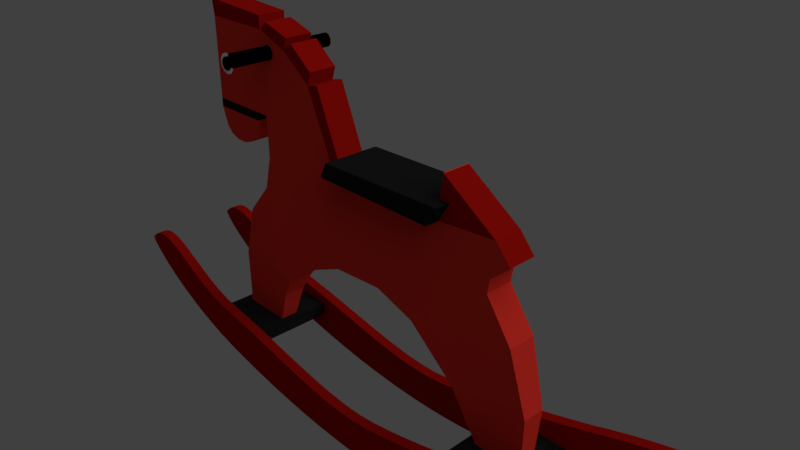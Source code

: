 # Source: Rocking_Horse.blend  (saved by Blender 2.79.0; exported with 4.5.12 LTS)
import bpy
from mathutils import Matrix  # noqa: F401  (used for matrix-valued properties, if any)

bpy.ops.wm.read_factory_settings(use_empty=True)
scene = bpy.context.scene
scene.name = 'Scene'

# ---- collections
col_collection_1 = bpy.data.collections.new('Collection 1'); scene.collection.children.link(col_collection_1)

# ---- materials (node trees are filled in below, after node groups)
mat_black_002 = bpy.data.materials.new('Black.002')
mat_black_002.alpha_threshold = 0.0
mat_black_002.use_transparent_shadow = False
mat_black_002.diffuse_color = (0.0, 0.0, 0.0, 1.0)
mat_black_002.roughness = 0.5
mat_black_002.specular_intensity = 0.0
mat_red = bpy.data.materials.new('Red')
mat_red.alpha_threshold = 0.0
mat_red.use_transparent_shadow = False
mat_red.diffuse_color = (0.8, 0.03757, 0.02389, 1.0)
mat_red.roughness = 0.5
mat_red.specular_intensity = 0.1228
mat_black = bpy.data.materials.new('Black')
mat_black.alpha_threshold = 0.0
mat_black.use_transparent_shadow = False
mat_black.diffuse_color = (0.01467, 0.01467, 0.01467, 1.0)
mat_black.roughness = 0.5
mat_black.specular_intensity = 0.1754
mat_blue = bpy.data.materials.new('Blue')
mat_blue.alpha_threshold = 0.0
mat_blue.use_transparent_shadow = False
mat_blue.diffuse_color = (0.2141, 0.2165, 0.8, 1.0)
mat_blue.roughness = 0.5
mat_blue.specular_intensity = 0.0
mat_darkred = bpy.data.materials.new('DarkRed')
mat_darkred.alpha_threshold = 0.0
mat_darkred.use_transparent_shadow = False
mat_darkred.diffuse_color = (0.3844, 0.005748, 0.003332, 1.0)
mat_darkred.roughness = 0.5
mat_darkred.specular_intensity = 1.0
mat_white = bpy.data.materials.new('White')
mat_white.alpha_threshold = 0.0
mat_white.use_transparent_shadow = False
mat_white.diffuse_color = (1.0, 1.0, 1.0, 1.0)
mat_white.roughness = 0.5
mat_white.specular_intensity = 0.0
mat_black_003 = bpy.data.materials.new('Black.003')
mat_black_003.alpha_threshold = 0.0
mat_black_003.use_transparent_shadow = False
mat_black_003.diffuse_color = (0.0, 0.0, 0.0, 1.0)
mat_black_003.roughness = 0.5
mat_black_003.specular_intensity = 1.0

# ---- material node trees

# ---- world
world_world = bpy.data.worlds.new('World'); scene.world = world_world
world_world.color = (0.05088, 0.05088, 0.05088)
world_world.use_sun_shadow = False
world_world.sun_shadow_jitter_overblur = 0.0
world_world.cycles.sampling_method = 'MANUAL'

# ---- cameras
cam_camera = bpy.data.cameras.new('Camera')
cam_camera.clip_end = 100.0
cam_camera.lens = 35.0
cam_camera.sensor_width = 32.0
cam_camera.sensor_height = 18.0
cam_camera.ortho_scale = 7.314
cam_camera.dof.focus_distance = 0.0
cam_camera.dof.aperture_fstop = 128.0

# ---- lights
light_lamp = bpy.data.lights.new('Lamp', 'SUN')
light_lamp.transmission_factor = 0.0
light_lamp.cutoff_distance = 30.0
light_lamp.angle = 1.34
light_lamp.energy = 1.0
light_lamp.shadow_buffer_clip_start = 1.001
light_lamp.shadow_soft_size = 0.792
light_lamp.shadow_cascade_max_distance = 1000.0

# ---- meshes
me_cylinder = bpy.data.meshes.new('Cylinder')
me_cylinder.from_pydata([(0.0, 0.1, -0.75), (0.0, 0.1, 0.75), (0.05878, 0.0809, -0.75), (0.05878, 0.0809, 0.75), (0.09511, 0.0309, -0.75), (0.09511, 0.0309, 0.75), (0.09511, -0.0309, -0.75), (0.09511, -0.0309, 0.75), (0.05878, -0.0809, -0.75), (0.05878, -0.0809, 0.75), (-8.742e-09, -0.1, -0.75), (-8.742e-09, -0.1, 0.75), (-0.05878, -0.0809, -0.75), (-0.05878, -0.0809, 0.75), (-0.09511, -0.0309, -0.75), (-0.09511, -0.0309, 0.75), (-0.09511, 0.0309, -0.75), (-0.09511, 0.0309, 0.75), (-0.05878, 0.0809, -0.75), (-0.05878, 0.0809, 0.75)], [], [(0, 1, 3, 2), (2, 3, 5, 4), (4, 5, 7, 6), (6, 7, 9, 8), (8, 9, 11, 10), (10, 11, 13, 12), (12, 13, 15, 14), (14, 15, 17, 16), (3, 1, 19, 17, 15, 13, 11, 9, 7, 5), (16, 17, 19, 18), (18, 19, 1, 0), (0, 2, 4, 6, 8, 10, 12, 14, 16, 18)])
me_cylinder.materials.append(mat_black_002)
me_cylinder.use_remesh_preserve_volume = False
me_cylinder.use_remesh_preserve_attributes = False
me_cylinder.use_mirror_vertex_groups = False
me_cylinder.update()
me_cube_002 = bpy.data.meshes.new('Cube.002')
me_cube_002.from_pydata([(-0.2, -0.2, -0.2), (-0.2, -0.2, 0.2), (-0.2, 0.2, -0.2), (-0.2, 0.2, 0.2), (0.2, -0.2, -0.2), (0.2, -0.2, 0.2), (0.2, 0.2, -0.2), (0.2, 0.2, 0.2), (-0.2372, -0.06621, 6.671), (-0.2372, -0.06621, 9.323), (-0.2372, 0.06621, 6.671), (0.1073, -0.06621, 6.671), (0.1073, -0.06621, 9.323), (0.1073, 0.06621, 6.671), (0.1073, 0.06621, 9.323), (-0.2372, -0.06621, 6.929), (-0.2372, 0.06621, 6.929), (0.1073, 0.06621, 6.929), (0.1073, -0.06621, 6.929), (0.1908, 0.06621, 9.323), (0.1908, -0.06621, 9.323), (0.1908, 0.06621, 6.929), (0.1908, -0.06621, 6.929), (-0.1982, 0.06621, 6.102), (-0.1982, -0.06621, 6.102), (0.06827, 0.06621, 6.102), (0.06827, -0.06621, 6.102), (-0.1581, 0.06621, 5.924), (-0.1581, -0.06621, 5.924), (0.02368, 0.06621, 5.924), (0.02368, -0.06621, 5.924), (-0.1001, 0.06621, 5.82), (-0.1001, -0.06621, 5.82), (-0.0343, 0.06621, 5.82), (-0.0343, -0.06621, 5.82), (0.3794, 0.06621, 8.937), (0.3794, -0.06621, 8.937), (0.1922, 0.06621, 5.679), (0.1922, -0.06621, 5.679), (0.5665, 0.06621, 8.23), (0.5665, -0.06621, 8.23), (0.1408, 0.06621, 4.67), (0.1408, -0.06621, 4.67), (0.7441, 0.06621, 6.099), (0.7441, -0.06621, 6.099), (0.518, 0.06621, 2.736), (0.518, -0.06621, 2.736), (-0.02019, 0.06621, 3.705), (-0.02019, -0.06621, 3.705), (0.3187, 0.06621, 1.951), (0.3187, -0.06621, 1.951), (-0.1291, 0.05416, 2.0), (-0.1291, -0.05416, 2.0), (0.2366, 0.05416, 1.26), (0.2366, -0.05416, 1.26), (0.1615, -0.04307, 0.1486), (1.484, 0.06621, 6.078), (1.484, -0.06621, 6.078), (0.7555, 0.06621, 3.265), (0.7555, -0.06621, 3.265), (1.824, 0.06621, 6.219), (1.824, -0.06621, 6.219), (1.069, 0.06621, 3.364), (1.069, -0.06621, 3.364), (1.91, 0.06621, 5.701), (1.91, -0.06621, 5.701), (1.312, 0.06621, 2.941), (1.312, -0.06621, 2.941), (1.91, 0.02207, 5.701), (1.91, -0.02207, 5.701), (1.801, 0.06621, 5.211), (1.788, 0.06621, 4.805), (1.801, -0.06621, 5.211), (1.788, -0.06621, 4.805), (1.312, 0.02207, 2.941), (1.312, -0.02207, 2.941), (1.788, 0.02207, 4.805), (1.788, -0.02207, 4.805), (1.801, 0.02207, 5.211), (1.801, -0.02207, 5.211), (1.938, 0.06621, 3.676), (1.591, 0.06621, 1.73), (1.938, -0.06621, 3.676), (1.591, -0.06621, 1.73), (1.591, -0.02207, 1.73), (1.591, 0.02207, 1.73), (1.938, -0.02207, 3.676), (1.938, 0.02207, 3.676), (2.034, 0.05317, 1.879), (1.644, 0.05317, 1.141), (2.034, -0.05317, 1.879), (1.644, -0.05317, 1.141), (1.644, -0.01772, 1.141), (1.644, 0.01772, 1.141), (2.034, -0.01772, 1.879), (2.034, 0.01772, 1.879), (2.015, 0.03752, 0.3355), (1.725, 0.03752, 0.2635), (2.015, -0.03752, 0.3355), (1.725, -0.03752, 0.2635), (1.725, -0.01251, 0.2635), (1.725, 0.01251, 0.2635), (2.015, -0.01251, 0.3355), (2.015, 0.01251, 0.3355), (-0.1452, 0.04307, 0.4569), (-0.1452, -0.04307, 0.4569), (0.1615, 0.04307, 0.1486), (1.727, -0.03752, -0.01077), (2.018, -0.03752, 0.06127), (1.727, 0.03752, -0.01077), (2.018, 0.03752, 0.06127), (0.1587, -0.04135, 0.04131), (0.1574, 0.04478, 0.04818), (-0.1531, -0.04478, 0.1498), (-0.1544, 0.04135, 0.1567), (2.018, 0.01251, 0.06127), (2.018, -0.01251, 0.06127), (1.727, 0.01251, -0.01077), (1.727, -0.01251, -0.01077), (1.674, -0.2, -0.2), (1.674, -0.2, 0.2), (1.674, 0.2, -0.2), (1.674, 0.2, 0.2), (2.074, -0.2, -0.2), (2.074, -0.2, 0.2), (2.074, 0.2, -0.2), (2.074, 0.2, 0.2), (-0.2372, 0.06621, 9.323), (0.1832, 0.06621, 9.323), (0.1832, -0.06621, 9.323), (-0.2512, -0.06621, 9.81), (-0.2512, 0.06621, 9.81), (0.1832, 0.06621, 9.696), (0.1832, -0.06621, 9.696), (0.2379, 0.06621, 9.568), (0.2379, -0.06621, 9.568), (0.4072, 0.06621, 9.298), (0.4072, -0.06621, 9.298), (0.4446, 0.06621, 9.191), (0.4446, -0.06621, 9.191), (0.5904, 0.06621, 8.598), (0.5904, -0.06621, 8.598), (0.64, 0.06621, 8.317), (0.64, -0.06621, 8.317), (0.7847, 0.06621, 6.528), (0.7847, -0.06621, 6.528), (1.484, -0.06621, 6.576), (1.671, -0.06621, 6.424), (0.7881, 0.06621, 6.558), (0.7881, -0.06621, 6.558), (1.565, 0.06621, 6.643), (1.55, -0.06621, 6.643), (1.484, -0.1338, 6.078), (0.7441, -0.1338, 6.099), (1.55, -0.1338, 6.643), (0.7881, -0.1338, 6.558), (0.7441, 0.137, 6.099), (1.484, 0.137, 6.078), (0.7881, 0.137, 6.558), (1.565, 0.137, 6.643), (1.484, 0.06621, 6.576), (1.671, 0.06621, 6.424), (1.512, 0.06621, 7.312), (1.512, -0.06621, 7.312), (1.508, 0.06621, 7.322), (1.508, -0.06621, 7.322)], [], [(0, 1, 3, 2), (2, 3, 7, 6), (6, 7, 5, 4), (4, 5, 1, 0), (2, 6, 4, 0), (7, 3, 1, 5), (15, 9, 127, 16), (16, 127, 14, 17), (17, 14, 19, 21), (18, 12, 9, 15), (8, 10, 23, 24), (12, 14, 128, 129), (11, 18, 15, 8), (13, 17, 18, 11), (10, 16, 17, 13), (8, 15, 16, 10), (20, 22, 38, 36), (14, 12, 20, 19), (18, 17, 21, 22), (12, 18, 22, 20), (26, 24, 28, 30), (13, 11, 26, 25), (11, 8, 24, 26), (10, 13, 25, 23), (29, 30, 34, 33), (23, 25, 29, 27), (25, 26, 30, 29), (24, 23, 27, 28), (31, 33, 34, 32), (28, 27, 31, 32), (30, 28, 32, 34), (27, 29, 33, 31), (38, 37, 41, 42), (36, 35, 136, 137), (22, 21, 37, 38), (21, 19, 35, 37), (40, 42, 46, 44), (37, 35, 39, 41), (36, 38, 42, 40), (36, 40, 141, 139), (46, 45, 58, 59), (43, 39, 142, 144), (41, 45, 49, 47), (41, 39, 43, 45), (49, 50, 54, 53), (45, 46, 50, 49), (42, 41, 47, 48), (46, 42, 48, 50), (54, 52, 105, 55), (50, 48, 52, 54), (48, 47, 51, 52), (47, 49, 53, 51), (52, 51, 104, 105), (51, 53, 106, 104), (53, 54, 55, 106), (57, 59, 63, 61), (45, 43, 56, 58), (44, 46, 59, 57), (57, 56, 150, 151), (61, 63, 67, 73, 72, 65), (56, 57, 146, 160), (59, 58, 62, 63), (58, 56, 60, 62), (79, 69, 65, 72), (60, 61, 65, 69, 68, 64), (63, 62, 66, 74, 75, 67), (62, 60, 64, 70, 71, 66), (74, 66, 81, 85), (77, 79, 72, 73), (67, 75, 84, 83), (77, 73, 82, 86), (71, 70, 78, 76), (76, 78, 79, 77), (70, 64, 68, 78), (78, 68, 69, 79), (83, 84, 92, 91), (84, 85, 93, 92), (80, 87, 95, 88), (66, 71, 80, 81), (71, 76, 87, 80), (75, 74, 85, 84), (73, 67, 83, 82), (76, 77, 86, 87), (90, 91, 99, 98), (93, 89, 97, 101), (94, 90, 98, 102), (81, 80, 88, 89), (87, 86, 94, 95), (86, 82, 90, 94), (85, 81, 89, 93), (82, 83, 91, 90), (88, 95, 103, 96), (92, 93, 101, 100), (91, 92, 100, 99), (89, 88, 96, 97), (95, 94, 102, 103), (99, 100, 118, 107), (100, 101, 117, 118), (109, 110, 115, 116, 108, 107, 118, 117), (96, 103, 115, 110), (104, 106, 112, 114), (105, 104, 114, 113), (55, 105, 113, 111), (106, 55, 111, 112), (113, 114, 112, 111), (98, 99, 107, 108), (101, 97, 109, 117), (102, 98, 108, 116), (103, 102, 116, 115), (97, 96, 110, 109), (119, 120, 122, 121), (121, 122, 126, 125), (125, 126, 124, 123), (123, 124, 120, 119), (121, 125, 123, 119), (126, 122, 120, 124), (9, 129, 133, 130), (9, 12, 129), (14, 127, 128), (132, 131, 130, 133), (128, 127, 131, 132), (129, 128, 132, 133), (127, 9, 130, 131), (134, 135, 137, 136), (20, 36, 137, 135), (19, 20, 135, 134), (35, 19, 134, 136), (138, 139, 141, 140), (35, 36, 139, 138), (39, 35, 138, 140), (40, 39, 140, 141), (142, 143, 145, 144), (44, 43, 144, 145), (40, 44, 145, 143), (39, 40, 143, 142), (60, 56, 160, 161), (61, 60, 161, 147), (57, 61, 147, 146), (148, 149, 151, 150), (57, 151, 154, 152), (43, 44, 149, 148), (150, 56, 157, 159), (153, 152, 154, 155), (151, 149, 155, 154), (44, 57, 152, 153), (149, 44, 153, 155), (157, 156, 158, 159), (148, 150, 159, 158), (56, 43, 156, 157), (43, 148, 158, 156), (146, 147, 165, 163), (162, 163, 165, 164), (160, 146, 163, 162), (161, 160, 162, 164), (147, 161, 164, 165), (61, 60, 164, 165), (147, 61, 165), (161, 164, 60)])
me_cube_002.polygons.foreach_set('material_index', [1, 0, 1, 0, 1, 1, 0, 0, 0, 0, 0, 0, 1, 1, 1, 1, 0, 0, 0, 0, 0, 0, 0, 0, 0, 0, 0, 0, 0, 0, 0, 0, 0, 3, 0, 0, 0, 0, 0, 3, 0, 3, 0, 0, 0, 0, 0, 0, 0, 0, 0, 0, 0, 0, 0, 0, 0, 0, 0, 0, 0, 0, 0, 0, 3, 0, 0, 0, 0, 0, 0, 0, 0, 0, 0, 0, 0, 0, 0, 0, 0, 0, 0, 0, 0, 0, 0, 0, 0, 0, 0, 0, 0, 0, 0, 0, 0, 0, 0, 0, 0, 0, 0, 0, 0, 0, 0, 0, 0, 0, 1, 0, 1, 0, 1, 1, 3, 0, 0, 3, 3, 3, 3, 3, 3, 3, 3, 3, 3, 3, 3, 3, 0, 3, 3, 3, 0, 3, 1, 1, 0, 1, 1, 1, 1, 1, 1, 1, 1, 1, 3, 0, 0, 3, 0, 3, 3, 3])
me_cube_002.materials.append(mat_red)
me_cube_002.materials.append(mat_black)
me_cube_002.materials.append(mat_blue)
me_cube_002.materials.append(mat_darkred)
me_cube_002.use_remesh_preserve_volume = False
me_cube_002.use_remesh_preserve_attributes = False
me_cube_002.use_mirror_vertex_groups = False
me_cube_002.update()
me_cubeziercurve = bpy.data.meshes.new('CUBezierCurve')
me_cubeziercurve.from_pydata([(-0.8987, 0.1704, -9.93e-11), (-0.7719, 0.2672, -1.675e-10), (-0.6408, 0.3149, -3.337e-10), (-0.5041, 0.3208, -5.401e-10), (-0.3608, 0.2922, -7.288e-10), (-0.2096, 0.2362, -8.42e-10), (-0.04931, 0.1601, -8.219e-10), (0.1212, 0.07105, -6.108e-10), (0.3032, -0.02369, -1.507e-10), (0.4978, -0.1169, 6.16e-10), (0.7062, -0.2014, 1.747e-09), (0.9296, -0.27, 3.301e-09), (1.169, -0.3154, 5.334e-09), (1.426, -0.3513, 7.164e-09), (1.68, -0.3924, 7.992e-09), (1.932, -0.4369, 7.993e-09), (2.179, -0.4829, 7.343e-09), (2.662, -0.5727, 4.786e-09), (2.897, -0.6128, 3.231e-09), (3.127, -0.6474, 1.723e-09), (3.352, -0.6746, 4.392e-10), (3.57, -0.6927, -4.466e-10), (3.783, -0.7, -7.591e-10), (3.99, -0.6945, -3.232e-10), (4.236, -0.6673, -7.028e-10), (4.533, -0.6156, -3.375e-09), (4.864, -0.5451, -7.856e-09), (5.216, -0.461, -1.366e-08), (5.574, -0.3689, -2.031e-08), (5.923, -0.2743, -2.73e-08), (6.247, -0.1825, -3.417e-08), (6.534, -0.09916, -4.043e-08), (6.767, -0.02958, -4.558e-08), (6.932, 0.02074, -4.916e-08), (7.015, 0.04633, -5.066e-08), (7.0, 0.04173, -4.961e-08), (6.767, -0.03091, -3.914e-08), (6.645, -0.06712, -2.922e-08), (6.618, -0.07301, -1.991e-08), (6.669, -0.05464, -1.127e-08), (6.781, -0.01811, -3.345e-09), (6.937, 0.03049, 3.812e-09), (7.121, 0.08509, 1.015e-08), (7.317, 0.1396, 1.56e-08), (7.506, 0.1879, 2.014e-08), (7.674, 0.224, 2.368e-08), (7.802, 0.2417, 2.62e-08), (7.875, 0.2349, 2.763e-08), (7.989, 0.1315, 3.386e-08), (7.985, 0.015, 4.424e-08), (7.881, -0.111, 5.82e-08), (7.693, -0.2429, 7.519e-08), (7.439, -0.3773, 9.463e-08), (7.136, -0.5108, 1.16e-07), (6.802, -0.6397, 1.386e-07), (6.453, -0.7606, 1.62e-07), (6.108, -0.8699, 1.856e-07), (5.783, -0.9643, 2.089e-07), (5.496, -1.04, 2.312e-07), (5.264, -1.094, 2.519e-07), (5.059, -1.133, 2.674e-07), (4.829, -1.167, 2.756e-07), (4.576, -1.194, 2.773e-07), (4.299, -1.214, 2.731e-07), (3.999, -1.226, 2.637e-07), (3.676, -1.226, 2.5e-07), (3.33, -1.216, 2.325e-07), (2.962, -1.192, 2.122e-07), (2.57, -1.153, 1.895e-07), (2.157, -1.099, 1.654e-07), (1.721, -1.027, 1.405e-07), (1.263, -0.9369, 1.155e-07), (0.9403, -0.8576, 1.007e-07), (0.6388, -0.764, 9.105e-08), (0.3597, -0.6598, 8.573e-08), (0.1045, -0.5485, 8.401e-08), (-0.1253, -0.4336, 8.515e-08), (-0.3283, -0.3187, 8.84e-08), (-0.503, -0.2075, 9.302e-08), (-0.6479, -0.1035, 9.825e-08), (-0.7617, -0.01024, 1.034e-07), (-0.8428, 0.06868, 1.076e-07), (-0.8899, 0.1297, 1.102e-07), (-0.9014, 0.1692, 1.104e-07), (2.423, -0.5288, 6.215e-09), (-0.8987, 0.1704, 0.1506), (-0.7719, 0.2672, 0.1506), (-0.6408, 0.3149, 0.1506), (-0.5041, 0.3208, 0.1506), (-0.3608, 0.2922, 0.1506), (-0.2096, 0.2362, 0.1506), (-0.04931, 0.1601, 0.1506), (0.1212, 0.07105, 0.1506), (0.3032, -0.02369, 0.1506), (0.4978, -0.1169, 0.1506), (0.7062, -0.2014, 0.1506), (0.9296, -0.27, 0.1506), (1.169, -0.3154, 0.1506), (1.426, -0.3513, 0.1506), (1.68, -0.3924, 0.1506), (1.932, -0.4369, 0.1506), (2.179, -0.4829, 0.1506), (2.423, -0.5288, 0.1506), (2.662, -0.5727, 0.1506), (2.897, -0.6128, 0.1506), (3.127, -0.6474, 0.1506), (3.352, -0.6746, 0.1506), (3.57, -0.6927, 0.1506), (3.783, -0.7, 0.1506), (3.99, -0.6945, 0.1506), (4.236, -0.6673, 0.1506), (4.533, -0.6156, 0.1506), (4.864, -0.5451, 0.1506), (5.216, -0.461, 0.1506), (5.574, -0.3689, 0.1506), (5.923, -0.2743, 0.1506), (6.247, -0.1825, 0.1506), (6.534, -0.09916, 0.1506), (6.767, -0.02958, 0.1506), (6.932, 0.02074, 0.1506), (7.015, 0.04633, 0.1506), (7.0, 0.04173, 0.1506), (6.767, -0.03091, 0.1506), (6.645, -0.06712, 0.1506), (6.618, -0.07301, 0.1506), (6.669, -0.05464, 0.1506), (6.781, -0.01811, 0.1506), (6.937, 0.03049, 0.1506), (7.121, 0.08509, 0.1506), (7.317, 0.1396, 0.1506), (7.506, 0.1879, 0.1506), (7.674, 0.224, 0.1506), (7.802, 0.2417, 0.1506), (7.875, 0.2349, 0.1506), (7.989, 0.1315, 0.1506), (7.985, 0.015, 0.1506), (7.881, -0.111, 0.1506), (7.693, -0.2429, 0.1506), (7.439, -0.3773, 0.1506), (7.136, -0.5108, 0.1506), (6.802, -0.6397, 0.1506), (6.453, -0.7606, 0.1506), (6.108, -0.8699, 0.1506), (5.783, -0.9643, 0.1506), (5.496, -1.04, 0.1506), (5.264, -1.094, 0.1506), (5.059, -1.133, 0.1506), (4.829, -1.167, 0.1506), (4.576, -1.194, 0.1506), (4.299, -1.214, 0.1506), (3.999, -1.226, 0.1506), (3.676, -1.226, 0.1506), (3.33, -1.216, 0.1506), (2.962, -1.192, 0.1506), (2.57, -1.153, 0.1506), (2.157, -1.099, 0.1506), (1.721, -1.027, 0.1506), (1.263, -0.9369, 0.1506), (0.9403, -0.8576, 0.1506), (0.6388, -0.764, 0.1506), (0.3597, -0.6598, 0.1506), (0.1045, -0.5485, 0.1506), (-0.1253, -0.4336, 0.1506), (-0.3283, -0.3187, 0.1506), (-0.503, -0.2075, 0.1506), (-0.6479, -0.1035, 0.1506), (-0.7617, -0.01024, 0.1506), (-0.8428, 0.06868, 0.1506), (-0.8899, 0.1297, 0.1506), (-0.9014, 0.1692, 0.1506), (2.364, -1.126, 1.775e-07), (2.364, -1.126, 0.1506)], [], [(29, 30, 116, 115), (85, 169, 168, 167, 166, 165, 164, 163, 162, 161, 160, 159, 158, 157, 156, 155, 171, 154, 153, 152, 151, 150, 149, 148, 147, 146, 145, 144, 143, 142, 141, 140, 139, 138, 137, 136, 135, 134, 133, 132, 131, 130, 129, 128, 127, 126, 125, 124, 123, 122, 121, 120, 119, 118, 117, 116, 115, 114, 113, 112, 111, 110, 109, 108, 107, 106, 105, 104, 103, 102, 101, 100, 99, 98, 97, 96, 95, 94, 93, 92, 91, 90, 89, 88, 87, 86), (4, 5, 90, 89), (82, 83, 169, 168), (56, 57, 143, 142), (30, 31, 117, 116), (5, 6, 91, 90), (57, 58, 144, 143), (31, 32, 118, 117), (6, 7, 92, 91), (58, 59, 145, 144), (32, 33, 119, 118), (7, 8, 93, 92), (59, 60, 146, 145), (33, 34, 120, 119), (8, 9, 94, 93), (83, 0, 85, 169), (60, 61, 147, 146), (34, 35, 121, 120), (9, 10, 95, 94), (61, 62, 148, 147), (35, 36, 122, 121), (10, 11, 96, 95), (62, 63, 149, 148), (36, 37, 123, 122), (11, 12, 97, 96), (63, 64, 150, 149), (37, 38, 124, 123), (12, 13, 98, 97), (64, 65, 151, 150), (38, 39, 125, 124), (13, 14, 99, 98), (65, 66, 152, 151), (39, 40, 126, 125), (14, 15, 100, 99), (66, 67, 153, 152), (40, 41, 127, 126), (15, 16, 101, 100), (67, 68, 154, 153), (41, 42, 128, 127), (16, 84, 102, 101), (170, 69, 155, 171), (42, 43, 129, 128), (84, 17, 103, 102), (69, 70, 156, 155), (43, 44, 130, 129), (17, 18, 104, 103), (70, 71, 157, 156), (44, 45, 131, 130), (18, 19, 105, 104), (71, 72, 158, 157), (45, 46, 132, 131), (19, 20, 106, 105), (72, 73, 159, 158), (46, 47, 133, 132), (20, 21, 107, 106), (73, 74, 160, 159), (47, 48, 134, 133), (21, 22, 108, 107), (74, 75, 161, 160), (48, 49, 135, 134), (22, 23, 109, 108), (75, 76, 162, 161), (49, 50, 136, 135), (23, 24, 110, 109), (76, 77, 163, 162), (50, 51, 137, 136), (24, 25, 111, 110), (77, 78, 164, 163), (51, 52, 138, 137), (25, 26, 112, 111), (0, 1, 86, 85), (78, 79, 165, 164), (52, 53, 139, 138), (26, 27, 113, 112), (1, 2, 87, 86), (79, 80, 166, 165), (53, 54, 140, 139), (27, 28, 114, 113), (2, 3, 88, 87), (80, 81, 167, 166), (54, 55, 141, 140), (28, 29, 115, 114), (3, 4, 89, 88), (81, 82, 168, 167), (55, 56, 142, 141), (68, 170, 171, 154), (0, 83, 82, 81, 80, 79, 78, 77, 76, 75, 74, 73, 72, 71, 70, 69, 170, 68, 67, 66, 65, 64, 63, 62, 61, 60, 59, 58, 57, 56, 55, 54, 53, 52, 51, 50, 49, 48, 47, 46, 45, 44, 43, 42, 41, 40, 39, 38, 37, 36, 35, 34, 33, 32, 31, 30, 29, 28, 27, 26, 25, 24, 23, 22, 21, 20, 19, 18, 17, 84, 16, 15, 14, 13, 12, 11, 10, 9, 8, 7, 6, 5, 4, 3, 2, 1)])
me_cubeziercurve.materials.append(mat_darkred)
me_cubeziercurve.use_remesh_preserve_volume = False
me_cubeziercurve.use_remesh_preserve_attributes = False
me_cubeziercurve.use_mirror_vertex_groups = False
me_cubeziercurve.auto_texspace = False
me_cubeziercurve.update()
me_cubeziercurve_003 = bpy.data.meshes.new('CUBezierCurve.003')
me_cubeziercurve_003.from_pydata([(-0.8987, 0.1704, -9.93e-11), (-0.7719, 0.2672, -1.675e-10), (-0.6408, 0.3149, -3.337e-10), (-0.5041, 0.3208, -5.401e-10), (-0.3608, 0.2922, -7.288e-10), (-0.2096, 0.2362, -8.42e-10), (-0.04931, 0.1601, -8.219e-10), (0.1212, 0.07105, -6.108e-10), (0.3032, -0.02369, -1.507e-10), (0.4978, -0.1169, 6.16e-10), (0.7062, -0.2014, 1.747e-09), (0.9296, -0.27, 3.301e-09), (1.169, -0.3154, 5.334e-09), (1.426, -0.3513, 7.164e-09), (1.68, -0.3924, 7.992e-09), (1.932, -0.4369, 7.993e-09), (2.179, -0.4829, 7.343e-09), (2.423, -0.5288, 6.215e-09), (2.662, -0.5727, 4.786e-09), (2.897, -0.6128, 3.231e-09), (3.127, -0.6474, 1.723e-09), (3.352, -0.6746, 4.392e-10), (3.57, -0.6927, -4.466e-10), (3.783, -0.7, -7.591e-10), (3.99, -0.6945, -3.232e-10), (4.236, -0.6673, -7.028e-10), (4.533, -0.6156, -3.375e-09), (4.864, -0.5451, -7.856e-09), (5.216, -0.461, -1.366e-08), (5.574, -0.3689, -2.031e-08), (5.923, -0.2743, -2.73e-08), (6.247, -0.1825, -3.417e-08), (6.534, -0.09916, -4.043e-08), (6.767, -0.02958, -4.558e-08), (6.932, 0.02074, -4.916e-08), (7.015, 0.04633, -5.066e-08), (7.0, 0.04173, -4.961e-08), (6.767, -0.03091, -3.914e-08), (6.645, -0.06712, -2.922e-08), (6.618, -0.07301, -1.991e-08), (6.669, -0.05464, -1.127e-08), (6.781, -0.01811, -3.345e-09), (6.937, 0.03049, 3.812e-09), (7.121, 0.08509, 1.015e-08), (7.317, 0.1396, 1.56e-08), (7.506, 0.1879, 2.014e-08), (7.674, 0.224, 2.368e-08), (7.802, 0.2417, 2.62e-08), (7.875, 0.2349, 2.763e-08), (7.989, 0.1315, 3.386e-08), (7.985, 0.015, 4.424e-08), (7.881, -0.111, 5.82e-08), (7.693, -0.2429, 7.519e-08), (7.439, -0.3773, 9.463e-08), (7.136, -0.5108, 1.16e-07), (6.802, -0.6397, 1.386e-07), (6.453, -0.7606, 1.62e-07), (6.108, -0.8699, 1.856e-07), (5.783, -0.9643, 2.089e-07), (5.496, -1.04, 2.312e-07), (5.264, -1.094, 2.519e-07), (5.059, -1.133, 2.674e-07), (4.829, -1.167, 2.756e-07), (4.576, -1.194, 2.773e-07), (4.299, -1.214, 2.731e-07), (3.999, -1.226, 2.637e-07), (3.676, -1.226, 2.5e-07), (3.33, -1.216, 2.325e-07), (2.962, -1.192, 2.122e-07), (2.57, -1.153, 1.895e-07), (2.157, -1.099, 1.654e-07), (1.721, -1.027, 1.405e-07), (1.263, -0.9369, 1.155e-07), (0.9403, -0.8576, 1.007e-07), (0.6388, -0.764, 9.105e-08), (0.3597, -0.6598, 8.573e-08), (0.1045, -0.5485, 8.401e-08), (-0.1253, -0.4336, 8.515e-08), (-0.3283, -0.3187, 8.84e-08), (-0.503, -0.2075, 9.302e-08), (-0.6479, -0.1035, 9.825e-08), (-0.7617, -0.01024, 1.034e-07), (-0.8428, 0.06868, 1.076e-07), (-0.8899, 0.1297, 1.102e-07), (-0.9014, 0.1692, 1.104e-07), (-0.8987, 0.1704, 0.1506), (-0.7719, 0.2672, 0.1506), (-0.6408, 0.3149, 0.1506), (-0.5041, 0.3208, 0.1506), (-0.3608, 0.2922, 0.1506), (-0.2096, 0.2362, 0.1506), (-0.04931, 0.1601, 0.1506), (0.1212, 0.07105, 0.1506), (0.3032, -0.02369, 0.1506), (0.4978, -0.1169, 0.1506), (0.7062, -0.2014, 0.1506), (0.9296, -0.27, 0.1506), (1.169, -0.3154, 0.1506), (1.426, -0.3513, 0.1506), (1.68, -0.3924, 0.1506), (1.932, -0.4369, 0.1506), (2.179, -0.4829, 0.1506), (2.423, -0.5288, 0.1506), (2.662, -0.5727, 0.1506), (2.897, -0.6128, 0.1506), (3.127, -0.6474, 0.1506), (3.352, -0.6746, 0.1506), (3.57, -0.6927, 0.1506), (3.783, -0.7, 0.1506), (3.99, -0.6945, 0.1506), (4.236, -0.6673, 0.1506), (4.533, -0.6156, 0.1506), (4.864, -0.5451, 0.1506), (5.216, -0.461, 0.1506), (5.574, -0.3689, 0.1506), (5.923, -0.2743, 0.1506), (6.247, -0.1825, 0.1506), (6.534, -0.09916, 0.1506), (6.767, -0.02958, 0.1506), (6.932, 0.02074, 0.1506), (7.015, 0.04633, 0.1506), (7.0, 0.04173, 0.1506), (6.767, -0.03091, 0.1506), (6.645, -0.06712, 0.1506), (6.618, -0.07301, 0.1506), (6.669, -0.05464, 0.1506), (6.781, -0.01811, 0.1506), (6.937, 0.03049, 0.1506), (7.121, 0.08509, 0.1506), (7.317, 0.1396, 0.1506), (7.506, 0.1879, 0.1506), (7.674, 0.224, 0.1506), (7.802, 0.2417, 0.1506), (7.875, 0.2349, 0.1506), (7.989, 0.1315, 0.1506), (7.985, 0.015, 0.1506), (7.881, -0.111, 0.1506), (7.693, -0.2429, 0.1506), (7.439, -0.3773, 0.1506), (7.136, -0.5108, 0.1506), (6.802, -0.6397, 0.1506), (6.453, -0.7606, 0.1506), (6.108, -0.8699, 0.1506), (5.783, -0.9643, 0.1506), (5.496, -1.04, 0.1506), (5.264, -1.094, 0.1506), (5.059, -1.133, 0.1506), (4.829, -1.167, 0.1506), (4.576, -1.194, 0.1506), (4.299, -1.214, 0.1506), (3.999, -1.226, 0.1506), (3.676, -1.226, 0.1506), (3.33, -1.216, 0.1506), (2.962, -1.192, 0.1506), (2.57, -1.153, 0.1506), (2.157, -1.099, 0.1506), (1.721, -1.027, 0.1506), (1.263, -0.9369, 0.1506), (0.9403, -0.8576, 0.1506), (0.6388, -0.764, 0.1506), (0.3597, -0.6598, 0.1506), (0.1045, -0.5485, 0.1506), (-0.1253, -0.4336, 0.1506), (-0.3283, -0.3187, 0.1506), (-0.503, -0.2075, 0.1506), (-0.6479, -0.1035, 0.1506), (-0.7617, -0.01024, 0.1506), (-0.8428, 0.06868, 0.1506), (-0.8899, 0.1297, 0.1506), (-0.9014, 0.1692, 0.1506)], [], [(30, 31, 116, 115), (85, 169, 168, 167, 166, 165, 164, 163, 162, 161, 160, 159, 158, 157, 156, 155, 154, 153, 152, 151, 150, 149, 148, 147, 146, 145, 144, 143, 142, 141, 140, 139, 138, 137, 136, 135, 134, 133, 132, 131, 130, 129, 128, 127, 126, 125, 124, 123, 122, 121, 120, 119, 118, 117, 116, 115, 114, 113, 112, 111, 110, 109, 108, 107, 106, 105, 104, 103, 102, 101, 100, 99, 98, 97, 96, 95, 94, 93, 92, 91, 90, 89, 88, 87, 86), (4, 5, 90, 89), (83, 84, 169, 168), (57, 58, 143, 142), (31, 32, 117, 116), (5, 6, 91, 90), (58, 59, 144, 143), (32, 33, 118, 117), (6, 7, 92, 91), (59, 60, 145, 144), (33, 34, 119, 118), (7, 8, 93, 92), (60, 61, 146, 145), (34, 35, 120, 119), (8, 9, 94, 93), (84, 0, 85, 169), (61, 62, 147, 146), (35, 36, 121, 120), (9, 10, 95, 94), (62, 63, 148, 147), (36, 37, 122, 121), (10, 11, 96, 95), (63, 64, 149, 148), (37, 38, 123, 122), (11, 12, 97, 96), (64, 65, 150, 149), (38, 39, 124, 123), (12, 13, 98, 97), (65, 66, 151, 150), (39, 40, 125, 124), (13, 14, 99, 98), (66, 67, 152, 151), (40, 41, 126, 125), (14, 15, 100, 99), (67, 68, 153, 152), (41, 42, 127, 126), (15, 16, 101, 100), (68, 69, 154, 153), (42, 43, 128, 127), (16, 17, 102, 101), (69, 70, 155, 154), (43, 44, 129, 128), (17, 18, 103, 102), (70, 71, 156, 155), (44, 45, 130, 129), (18, 19, 104, 103), (71, 72, 157, 156), (45, 46, 131, 130), (19, 20, 105, 104), (72, 73, 158, 157), (46, 47, 132, 131), (20, 21, 106, 105), (73, 74, 159, 158), (47, 48, 133, 132), (21, 22, 107, 106), (74, 75, 160, 159), (48, 49, 134, 133), (22, 23, 108, 107), (75, 76, 161, 160), (49, 50, 135, 134), (23, 24, 109, 108), (76, 77, 162, 161), (50, 51, 136, 135), (24, 25, 110, 109), (77, 78, 163, 162), (51, 52, 137, 136), (25, 26, 111, 110), (78, 79, 164, 163), (52, 53, 138, 137), (26, 27, 112, 111), (0, 1, 86, 85), (79, 80, 165, 164), (53, 54, 139, 138), (27, 28, 113, 112), (1, 2, 87, 86), (80, 81, 166, 165), (54, 55, 140, 139), (28, 29, 114, 113), (2, 3, 88, 87), (81, 82, 167, 166), (55, 56, 141, 140), (29, 30, 115, 114), (3, 4, 89, 88), (82, 83, 168, 167), (56, 57, 142, 141), (0, 84, 83, 82, 81, 80, 79, 78, 77, 76, 75, 74, 73, 72, 71, 70, 69, 68, 67, 66, 65, 64, 63, 62, 61, 60, 59, 58, 57, 56, 55, 54, 53, 52, 51, 50, 49, 48, 47, 46, 45, 44, 43, 42, 41, 40, 39, 38, 37, 36, 35, 34, 33, 32, 31, 30, 29, 28, 27, 26, 25, 24, 23, 22, 21, 20, 19, 18, 17, 16, 15, 14, 13, 12, 11, 10, 9, 8, 7, 6, 5, 4, 3, 2, 1)])
me_cubeziercurve_003.materials.append(mat_darkred)
me_cubeziercurve_003.use_remesh_preserve_volume = False
me_cubeziercurve_003.use_remesh_preserve_attributes = False
me_cubeziercurve_003.use_mirror_vertex_groups = False
me_cubeziercurve_003.auto_texspace = False
me_cubeziercurve_003.update()
me_cylinder_002 = bpy.data.meshes.new('Cylinder.002')
me_cylinder_002.from_pydata([(0.0, 0.1, -0.75), (0.0, 0.1, 0.75), (0.05878, 0.0809, -0.75), (0.05878, 0.0809, 0.75), (0.09511, 0.0309, -0.75), (0.09511, 0.0309, 0.75), (0.09511, -0.0309, -0.75), (0.09511, -0.0309, 0.75), (0.05878, -0.0809, -0.75), (0.05878, -0.0809, 0.75), (-8.742e-09, -0.1, -0.75), (-8.742e-09, -0.1, 0.75), (-0.05878, -0.0809, -0.75), (-0.05878, -0.0809, 0.75), (-0.09511, -0.0309, -0.75), (-0.09511, -0.0309, 0.75), (-0.09511, 0.0309, -0.75), (-0.09511, 0.0309, 0.75), (-0.05878, 0.0809, -0.75), (-0.05878, 0.0809, 0.75)], [], [(0, 1, 3, 2), (2, 3, 5, 4), (4, 5, 7, 6), (6, 7, 9, 8), (8, 9, 11, 10), (10, 11, 13, 12), (12, 13, 15, 14), (14, 15, 17, 16), (3, 1, 19, 17, 15, 13, 11, 9, 7, 5), (16, 17, 19, 18), (18, 19, 1, 0), (0, 2, 4, 6, 8, 10, 12, 14, 16, 18)])
me_cylinder_002.materials.append(mat_white)
me_cylinder_002.use_remesh_preserve_volume = False
me_cylinder_002.use_remesh_preserve_attributes = False
me_cylinder_002.use_mirror_vertex_groups = False
me_cylinder_002.update()
me_cylinder_001 = bpy.data.meshes.new('Cylinder.001')
me_cylinder_001.from_pydata([(0.0, 0.1, -0.75), (0.0, 0.1, 0.75), (0.05878, 0.0809, -0.75), (0.05878, 0.0809, 0.75), (0.09511, 0.0309, -0.75), (0.09511, 0.0309, 0.75), (0.09511, -0.0309, -0.75), (0.09511, -0.0309, 0.75), (0.05878, -0.0809, -0.75), (0.05878, -0.0809, 0.75), (-8.742e-09, -0.1, -0.75), (-8.742e-09, -0.1, 0.75), (-0.05878, -0.0809, -0.75), (-0.05878, -0.0809, 0.75), (-0.09511, -0.0309, -0.75), (-0.09511, -0.0309, 0.75), (-0.09511, 0.0309, -0.75), (-0.09511, 0.0309, 0.75), (-0.05878, 0.0809, -0.75), (-0.05878, 0.0809, 0.75)], [], [(0, 1, 3, 2), (2, 3, 5, 4), (4, 5, 7, 6), (6, 7, 9, 8), (8, 9, 11, 10), (10, 11, 13, 12), (12, 13, 15, 14), (14, 15, 17, 16), (3, 1, 19, 17, 15, 13, 11, 9, 7, 5), (16, 17, 19, 18), (18, 19, 1, 0), (0, 2, 4, 6, 8, 10, 12, 14, 16, 18)])
me_cylinder_001.materials.append(mat_black_003)
me_cylinder_001.use_remesh_preserve_volume = False
me_cylinder_001.use_remesh_preserve_attributes = False
me_cylinder_001.use_mirror_vertex_groups = False
me_cylinder_001.update()

# ---- objects
ob_horse = bpy.data.objects.new('Horse', None)
ob_cylinder = bpy.data.objects.new('Cylinder', me_cylinder)
ob_body = bpy.data.objects.new('Body', me_cube_002)
ob_leftground = bpy.data.objects.new('LeftGround', me_cubeziercurve)
ob_rightground = bpy.data.objects.new('RightGround', me_cubeziercurve_003)
ob_eye = bpy.data.objects.new('Eye', me_cylinder_002)
ob_eyeballs = bpy.data.objects.new('Eyeballs', me_cylinder_001)
ob_lamp = bpy.data.objects.new('Lamp', light_lamp)
ob_camera = bpy.data.objects.new('Camera', cam_camera)

# ---- transforms, parenting, visibility, modifiers, constraints
ob_horse.location = (1.691, -1.065, 2.064)
ob_horse.empty_image_offset = (0.0, 0.0)
ob_horse.lineart.crease_threshold = 0.0
ob_cylinder.parent = ob_horse
ob_cylinder.matrix_parent_inverse = Matrix(((1.0, 0.0, 0.0, -1.691), (0.0, 1.0, 0.0, 1.065), (0.0, 0.0, 1.0, -2.064), (0.0, 0.0, 0.0, 1.0)))
ob_cylinder.location = (-1.666, 0.0, 2.336)
ob_cylinder.rotation_euler = (1.571, 0.0, 0.0)
ob_cylinder.lineart.crease_threshold = 0.0
ob_body.parent = ob_horse
ob_body.matrix_parent_inverse = Matrix(((1.0, 0.0, 0.0, -1.691), (0.0, 1.0, 0.0, 1.065), (0.0, 0.0, 1.0, -2.052), (0.0, 0.0, 0.0, 1.0)))
ob_body.location = (-2.277, 0.0, -1.902)
ob_body.scale = (2.486, 3.021, 0.4826)
ob_body.lineart.crease_threshold = 0.0
ob_leftground.parent = ob_horse
ob_leftground.matrix_parent_inverse = Matrix(((1.0, 0.0, 0.0, -1.691), (0.0, 1.0, 0.0, 1.065), (0.0, 0.0, 1.0, -2.052), (0.0, 0.0, 0.0, 1.0)))
ob_leftground.location = (-3.486, -0.6234, -1.289)
ob_leftground.rotation_euler = (1.571, -0.0, -0.0)
ob_leftground.lineart.crease_threshold = 0.0
ob_rightground.parent = ob_horse
ob_rightground.matrix_parent_inverse = Matrix(((1.0, 0.0, 0.0, -1.691), (0.0, 1.0, 0.0, 1.065), (0.0, 0.0, 1.0, -2.052), (0.0, 0.0, 0.0, 1.0)))
ob_rightground.location = (-3.486, 0.7599, -1.289)
ob_rightground.rotation_euler = (1.571, -0.0, -0.0)
ob_rightground.lineart.crease_threshold = 0.0
ob_eye.parent = ob_horse
ob_eye.matrix_parent_inverse = Matrix(((1.0, 0.0, 0.0, -1.691), (0.0, 1.0, 0.0, 1.065), (0.0, 0.0, 1.0, -2.064), (0.0, 0.0, 0.0, 1.0)))
ob_eye.location = (-2.66, 0.0, 1.988)
ob_eye.rotation_euler = (1.571, 0.0, 0.0)
ob_eye.scale = (1.513, 1.513, 0.2669)
ob_eye.lineart.crease_threshold = 0.0
ob_eyeballs.parent = ob_horse
ob_eyeballs.matrix_parent_inverse = Matrix(((1.0, 0.0, 0.0, -1.691), (0.0, 1.0, 0.0, 1.065), (0.0, 0.0, 1.0, -2.064), (0.0, 0.0, 0.0, 1.0)))
ob_eyeballs.location = (-2.66, 0.0, 1.988)
ob_eyeballs.rotation_euler = (1.571, 0.0, 0.0)
ob_eyeballs.scale = (1.0, 1.0, 0.288)
ob_eyeballs.lineart.crease_threshold = 0.0
ob_lamp.location = (4.076, 1.005, 5.904)
ob_lamp.rotation_euler = (0.6503, 0.05522, 1.866)
ob_lamp.lock_rotations_4d = False
ob_lamp.empty_display_type = 'ARROWS'
ob_lamp.color = (0.0, 0.0, 0.0, 0.0)
ob_lamp.lineart.crease_threshold = 0.0
ob_camera.location = (7.481, -6.508, 5.344)
ob_camera.rotation_euler = (1.109, 0.0, 0.8149)
ob_camera.lock_rotations_4d = False
ob_camera.empty_display_type = 'ARROWS'
ob_camera.color = (0.0, 0.0, 0.0, 0.0)
ob_camera.display_type = 'WIRE'
ob_camera.lineart.crease_threshold = 0.0

# ---- collection membership
col_collection_1.objects.link(ob_horse)
col_collection_1.objects.link(ob_cylinder)
col_collection_1.objects.link(ob_body)
col_collection_1.objects.link(ob_leftground)
col_collection_1.objects.link(ob_rightground)
col_collection_1.objects.link(ob_eye)
col_collection_1.objects.link(ob_eyeballs)
col_collection_1.objects.link(ob_lamp)
col_collection_1.objects.link(ob_camera)

# ---- scene / render settings (as saved in the file)
scene.camera = ob_camera
scene.frame_start = 1; scene.frame_end = 250; scene.frame_set(1)
scene.render.engine = 'BLENDER_EEVEE_NEXT'
scene.render.resolution_percentage = 50
scene.render.dither_intensity = 0.0
scene.cycles.use_denoising = False
scene.cycles.samples = 128
scene.cycles.sampling_pattern = 'TABULATED_SOBOL'
scene.cycles.use_adaptive_sampling = False
scene.cycles.use_light_tree = False
scene.cycles.blur_glossy = 0.0
scene.cycles.sample_clamp_indirect = 0.0
scene.view_settings.view_transform = 'Standard'
bpy.context.view_layer.update()
